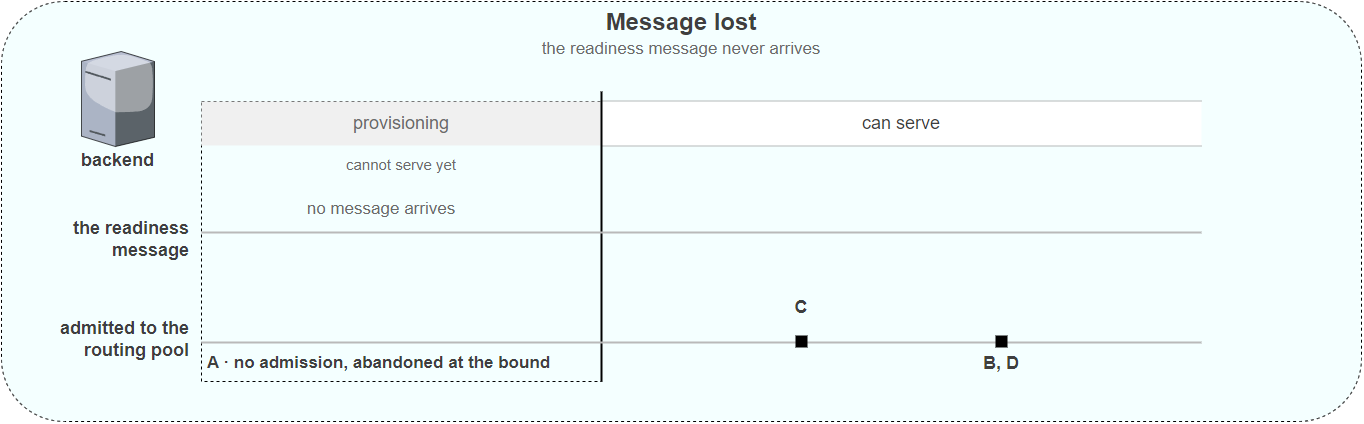

The diagram above was exported from draw.io. Its source (the exported page's mxGraphModel, read from the mxfile embedded in the PNG):
<mxGraphModel dx="1600" dy="1200" grid="1" gridSize="10" guides="1" tooltips="1" connect="1" arrows="1" fold="1" page="1" pageScale="1" pageWidth="1500" pageHeight="550" background="#FFFFFF" math="0" shadow="0">
  <root>
    <mxCell id="0" />
    <mxCell id="1" parent="0" />
    <mxCell id="2" value="" style="rounded=1;whiteSpace=wrap;html=1;dashed=1;fillColor=#F4FFFF;genre=schedule;fontFamily=Helvetica;fontSize=18;" parent="1" vertex="1">
      <mxGeometry x="100" y="70" width="1360" height="420" as="geometry" />
    </mxCell>
    <mxCell id="3" value="Message lost" style="text;whiteSpace=wrap;html=1;align=center;verticalAlign=middle;fontFamily=Helvetica;fontSize=24;fontStyle=1;fontColor=#3F3F3F;" parent="1" vertex="1">
      <mxGeometry x="200" y="76" width="1160" height="30" as="geometry" />
    </mxCell>
    <mxCell id="4" value="the readiness message never arrives" style="text;whiteSpace=wrap;html=1;align=center;verticalAlign=middle;fontFamily=Helvetica;fontSize=17;fontColor=#6B6B6B;" parent="1" vertex="1">
      <mxGeometry x="200" y="106" width="1160" height="24" as="geometry" />
    </mxCell>
    <mxCell id="5" value="" style="rounded=0;whiteSpace=wrap;html=1;fillColor=none;strokeColor=#000000;dashed=1;fontFamily=Helvetica;fontSize=15;fontColor=#6B6B6B;" parent="1" vertex="1">
      <mxGeometry x="300" y="170" width="400" height="280" as="geometry" />
    </mxCell>
    <mxCell id="6" value="cannot serve yet" style="text;whiteSpace=wrap;html=1;align=center;verticalAlign=middle;fontFamily=Helvetica;fontSize=15;fontColor=#6B6B6B;" parent="1" vertex="1">
      <mxGeometry x="300" y="222" width="400" height="22" as="geometry" />
    </mxCell>
    <mxCell id="7" value="" style="shape=mxgraph.citrix.license_server;sketch=0;aspect=fixed;html=1;align=center;outlineConnect=0;strokeColor=none;verticalLabelPosition=bottom;verticalAlign=top;fontFamily=Helvetica;fontSize=18;fontStyle=1;fontColor=#3F3F3F;" parent="1" vertex="1">
      <mxGeometry x="180" y="120" width="73" height="95" as="geometry" />
    </mxCell>
    <mxCell id="8" value="backend" style="text;whiteSpace=wrap;html=1;align=center;verticalAlign=middle;fontFamily=Helvetica;fontSize=18;fontStyle=1;fontColor=#3F3F3F;" parent="1" vertex="1">
      <mxGeometry x="160" y="218" width="113" height="22" as="geometry" />
    </mxCell>
    <mxCell id="9" value="" style="rounded=0;whiteSpace=wrap;html=1;strokeColor=none;fillColor=#F0F0F0;fontFamily=Helvetica;fontSize=18;fontColor=#6B6B6B;" parent="1" vertex="1">
      <mxGeometry x="300" y="170" width="400" height="44" as="geometry" />
    </mxCell>
    <mxCell id="10" value="" style="rounded=0;whiteSpace=wrap;html=1;strokeColor=none;fillColor=#FFFFFF;fontFamily=Helvetica;fontSize=18;fontColor=#3F3F3F;" parent="1" vertex="1">
      <mxGeometry x="700" y="170" width="600" height="44" as="geometry" />
    </mxCell>
    <mxCell id="11" value="" style="rounded=0;whiteSpace=wrap;html=1;strokeColor=none;fillColor=#B9B9B9;" parent="1" vertex="1">
      <mxGeometry x="700" y="169" width="600" height="1" as="geometry" />
    </mxCell>
    <mxCell id="12" value="" style="rounded=0;whiteSpace=wrap;html=1;strokeColor=none;fillColor=#B9B9B9;" parent="1" vertex="1">
      <mxGeometry x="700" y="214" width="600" height="1" as="geometry" />
    </mxCell>
    <mxCell id="13" value="provisioning" style="text;whiteSpace=wrap;html=1;align=center;verticalAlign=middle;fontFamily=Helvetica;fontSize=18;fontColor=#6B6B6B;" parent="1" vertex="1">
      <mxGeometry x="300" y="180" width="400" height="24" as="geometry" />
    </mxCell>
    <mxCell id="14" value="can serve" style="text;whiteSpace=wrap;html=1;align=center;verticalAlign=middle;fontFamily=Helvetica;fontSize=18;fontColor=#3F3F3F;" parent="1" vertex="1">
      <mxGeometry x="700" y="180" width="600" height="24" as="geometry" />
    </mxCell>
    <mxCell id="15" value="" style="rounded=0;whiteSpace=wrap;html=1;strokeColor=none;fillColor=#000000;" parent="1" vertex="1">
      <mxGeometry x="699" y="160" width="2" height="290" as="geometry" />
    </mxCell>
    <mxCell id="16" value="the readiness&lt;br&gt;message" style="text;whiteSpace=wrap;html=1;align=right;verticalAlign=middle;fontFamily=Helvetica;fontSize=18;fontStyle=1;fontColor=#3F3F3F;" parent="1" vertex="1">
      <mxGeometry x="100" y="288" width="190" height="40" as="geometry" />
    </mxCell>
    <mxCell id="17" value="" style="rounded=0;whiteSpace=wrap;html=1;strokeColor=none;fillColor=#B9B9B9;" parent="1" vertex="1">
      <mxGeometry x="300" y="300" width="1000" height="2" as="geometry" />
    </mxCell>
    <mxCell id="18" value="no message arrives" style="text;whiteSpace=wrap;html=1;align=center;verticalAlign=middle;fontFamily=Helvetica;fontSize=17;fontColor=#6B6B6B;" parent="1" vertex="1">
      <mxGeometry x="330" y="266" width="300" height="24" as="geometry" />
    </mxCell>
    <mxCell id="19" value="admitted to the&lt;br&gt;routing pool" style="text;whiteSpace=wrap;html=1;align=right;verticalAlign=middle;fontFamily=Helvetica;fontSize=18;fontStyle=1;fontColor=#3F3F3F;" parent="1" vertex="1">
      <mxGeometry x="100" y="388" width="190" height="40" as="geometry" />
    </mxCell>
    <mxCell id="20" value="" style="rounded=0;whiteSpace=wrap;html=1;strokeColor=none;fillColor=#B9B9B9;" parent="1" vertex="1">
      <mxGeometry x="300" y="410" width="1000" height="2" as="geometry" />
    </mxCell>
    <mxCell id="21" value="" style="rounded=0;whiteSpace=wrap;html=1;strokeColor=none;fillColor=#000000;" parent="1" vertex="1">
      <mxGeometry x="894" y="404" width="12" height="12" as="geometry" />
    </mxCell>
    <mxCell id="22" value="C" style="text;whiteSpace=wrap;html=1;align=center;verticalAlign=middle;fontFamily=Helvetica;fontSize=18;fontStyle=1;fontColor=#3F3F3F;" parent="1" vertex="1">
      <mxGeometry x="810" y="364" width="180" height="24" as="geometry" />
    </mxCell>
    <mxCell id="23" value="" style="rounded=0;whiteSpace=wrap;html=1;strokeColor=none;fillColor=#000000;" parent="1" vertex="1">
      <mxGeometry x="1094" y="404" width="12" height="12" as="geometry" />
    </mxCell>
    <mxCell id="24" value="B, D" style="text;whiteSpace=wrap;html=1;align=center;verticalAlign=middle;fontFamily=Helvetica;fontSize=18;fontStyle=1;fontColor=#3F3F3F;" parent="1" vertex="1">
      <mxGeometry x="1010" y="420" width="180" height="24" as="geometry" />
    </mxCell>
    <mxCell id="25" value="A · no admission, abandoned at the bound" style="text;whiteSpace=wrap;html=1;align=left;verticalAlign=middle;fontFamily=Helvetica;fontSize=17;fontStyle=1;fontColor=#3F3F3F;" parent="1" vertex="1">
      <mxGeometry x="304" y="420" width="620" height="24" as="geometry" />
    </mxCell>
  </root>
</mxGraphModel>